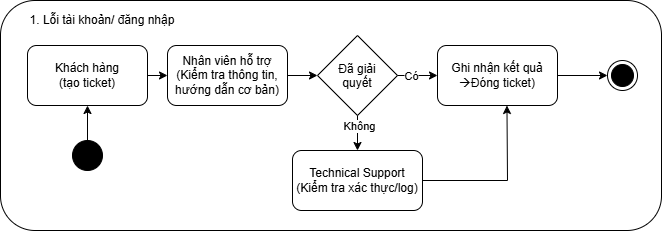

The diagram above was exported from draw.io. Its source (the exported page's mxGraphModel, read from the mxfile embedded in the PNG):
<mxGraphModel dx="976" dy="518" grid="1" gridSize="10" guides="1" tooltips="1" connect="1" arrows="1" fold="1" page="1" pageScale="1" pageWidth="827" pageHeight="1169" math="0" shadow="0">
  <root>
    <mxCell id="0" />
    <mxCell id="1" parent="0" />
    <mxCell id="5MijIssrpgFeWNIEoXBl-23" parent="1" style="rounded=1;whiteSpace=wrap;html=1;roundedPerimeter=1;" value="" vertex="1">
      <mxGeometry height="230" width="661" x="83" y="140" as="geometry" />
    </mxCell>
    <mxCell id="5MijIssrpgFeWNIEoXBl-2" parent="1" style="rounded=1;whiteSpace=wrap;html=1;roundedPerimeter=1;" value="Khách hàng&lt;div&gt;(tạo ticket)&lt;/div&gt;" vertex="1">
      <mxGeometry height="60" width="120" x="110" y="185" as="geometry" />
    </mxCell>
    <mxCell id="5MijIssrpgFeWNIEoXBl-3" parent="1" style="ellipse;fillColor=strokeColor;html=1;" value="" vertex="1">
      <mxGeometry height="30" width="30" x="155" y="280" as="geometry" />
    </mxCell>
    <mxCell id="5MijIssrpgFeWNIEoXBl-4" parent="1" style="rounded=1;whiteSpace=wrap;html=1;roundedPerimeter=1;" value="&lt;div&gt;Nhân viên hỗ trợ&lt;/div&gt;&lt;div&gt;(Kiểm tra thông tin, &lt;br&gt;hướng dẫn cơ bản)&lt;/div&gt;" vertex="1">
      <mxGeometry height="60" width="120" x="250" y="185" as="geometry" />
    </mxCell>
    <mxCell id="5MijIssrpgFeWNIEoXBl-5" parent="1" style="rhombus;whiteSpace=wrap;html=1;shapeInside=1;" value="Đã giải quyết" vertex="1">
      <mxGeometry height="80" width="80" x="400" y="175" as="geometry" />
    </mxCell>
    <mxCell id="5MijIssrpgFeWNIEoXBl-6" parent="1" style="rounded=1;whiteSpace=wrap;html=1;roundedPerimeter=1;" value="Ghi nhận kết quả&lt;div&gt;&lt;span style=&quot;font-family: Wingdings; background-color: transparent; color: light-dark(#000000, var(--ge-light-color, #ffffff));&quot;&gt;à&lt;/span&gt;Đóng ticket)&lt;/div&gt;" vertex="1">
      <mxGeometry height="60" width="120" x="520" y="185" as="geometry" />
    </mxCell>
    <mxCell id="5MijIssrpgFeWNIEoXBl-7" parent="1" style="rounded=1;whiteSpace=wrap;html=1;roundedPerimeter=1;" value="&lt;div&gt;&lt;span style=&quot;background-color: transparent; color: light-dark(#000000, var(--ge-light-color, #ffffff));&quot;&gt;Technical Support&lt;/span&gt;&lt;/div&gt;&lt;div&gt;(Kiểm tra xác thực/log)&lt;/div&gt;" vertex="1">
      <mxGeometry height="60" width="130" x="375" y="290" as="geometry" />
    </mxCell>
    <mxCell id="5MijIssrpgFeWNIEoXBl-8" edge="1" parent="1" source="5MijIssrpgFeWNIEoXBl-3" style="endArrow=classic;html=1;rounded=0;defaultLabelBackgroundColor=page;exitX=0.5;exitY=0;exitDx=0;exitDy=0;" target="5MijIssrpgFeWNIEoXBl-2" value="">
      <mxGeometry height="50" relative="1" width="50" as="geometry">
        <mxPoint x="300" y="350" as="sourcePoint" />
        <mxPoint x="350" y="300" as="targetPoint" />
      </mxGeometry>
    </mxCell>
    <mxCell id="5MijIssrpgFeWNIEoXBl-9" parent="1" style="ellipse;html=1;shape=endState;fillColor=strokeColor;" value="" vertex="1">
      <mxGeometry height="30" width="30" x="690" y="200" as="geometry" />
    </mxCell>
    <mxCell id="5MijIssrpgFeWNIEoXBl-11" edge="1" parent="1" source="5MijIssrpgFeWNIEoXBl-2" style="endArrow=classic;html=1;rounded=0;defaultLabelBackgroundColor=page;exitX=1;exitY=0.5;exitDx=0;exitDy=0;entryX=0;entryY=0.5;entryDx=0;entryDy=0;" target="5MijIssrpgFeWNIEoXBl-4" value="">
      <mxGeometry height="50" relative="1" width="50" as="geometry">
        <mxPoint x="320" y="340" as="sourcePoint" />
        <mxPoint x="370" y="290" as="targetPoint" />
      </mxGeometry>
    </mxCell>
    <mxCell id="5MijIssrpgFeWNIEoXBl-13" edge="1" parent="1" source="5MijIssrpgFeWNIEoXBl-4" style="endArrow=classic;html=1;rounded=0;defaultLabelBackgroundColor=page;exitX=1;exitY=0.5;exitDx=0;exitDy=0;" target="5MijIssrpgFeWNIEoXBl-5" value="">
      <mxGeometry height="50" relative="1" width="50" as="geometry">
        <mxPoint x="320" y="340" as="sourcePoint" />
        <mxPoint x="370" y="290" as="targetPoint" />
      </mxGeometry>
    </mxCell>
    <mxCell id="5MijIssrpgFeWNIEoXBl-14" edge="1" parent="1" source="5MijIssrpgFeWNIEoXBl-5" style="endArrow=classic;html=1;rounded=0;defaultLabelBackgroundColor=page;exitX=0.5;exitY=1;exitDx=0;exitDy=0;entryX=0.5;entryY=0;entryDx=0;entryDy=0;" target="5MijIssrpgFeWNIEoXBl-7" value="">
      <mxGeometry height="50" relative="1" width="50" as="geometry">
        <mxPoint x="410" y="260" as="sourcePoint" />
        <mxPoint x="440" y="260" as="targetPoint" />
      </mxGeometry>
    </mxCell>
    <mxCell id="5MijIssrpgFeWNIEoXBl-17" connectable="0" parent="5MijIssrpgFeWNIEoXBl-14" style="edgeLabel;html=1;align=center;verticalAlign=middle;resizable=0;points=[];inheritText=1;defaultLabelBackgroundColor=page;" value="Không" vertex="1">
      <mxGeometry relative="1" x="-0.4066" y="1" as="geometry">
        <mxPoint as="offset" />
      </mxGeometry>
    </mxCell>
    <mxCell id="5MijIssrpgFeWNIEoXBl-15" edge="1" parent="1" source="5MijIssrpgFeWNIEoXBl-5" style="endArrow=classic;html=1;rounded=0;defaultLabelBackgroundColor=page;exitX=1;exitY=0.5;exitDx=0;exitDy=0;entryX=0;entryY=0.5;entryDx=0;entryDy=0;" target="5MijIssrpgFeWNIEoXBl-6" value="">
      <mxGeometry height="50" relative="1" width="50" as="geometry">
        <mxPoint x="480" y="250" as="sourcePoint" />
        <mxPoint x="510" y="250" as="targetPoint" />
      </mxGeometry>
    </mxCell>
    <mxCell id="5MijIssrpgFeWNIEoXBl-16" connectable="0" parent="5MijIssrpgFeWNIEoXBl-15" style="edgeLabel;html=1;align=center;verticalAlign=middle;resizable=0;points=[];inheritText=1;defaultLabelBackgroundColor=page;" value="Có" vertex="1">
      <mxGeometry relative="1" x="-0.3744" as="geometry">
        <mxPoint as="offset" />
      </mxGeometry>
    </mxCell>
    <mxCell id="5MijIssrpgFeWNIEoXBl-18" edge="1" parent="1" source="5MijIssrpgFeWNIEoXBl-6" style="endArrow=classic;html=1;rounded=0;defaultLabelBackgroundColor=page;exitX=1;exitY=0.5;exitDx=0;exitDy=0;entryX=0;entryY=0.5;entryDx=0;entryDy=0;" target="5MijIssrpgFeWNIEoXBl-9" value="">
      <mxGeometry height="50" relative="1" width="50" as="geometry">
        <mxPoint x="340" y="340" as="sourcePoint" />
        <mxPoint x="580" y="300" as="targetPoint" />
      </mxGeometry>
    </mxCell>
    <mxCell id="5MijIssrpgFeWNIEoXBl-22" edge="1" parent="1" source="5MijIssrpgFeWNIEoXBl-7" style="endArrow=classic;html=1;rounded=0;defaultLabelBackgroundColor=page;exitX=1;exitY=0.5;exitDx=0;exitDy=0;entryX=0.578;entryY=0.995;entryDx=0;entryDy=0;" target="5MijIssrpgFeWNIEoXBl-6" value="">
      <mxGeometry height="50" relative="1" width="50" x="-0.275" as="geometry">
        <Array as="points">
          <mxPoint x="590" y="320" />
        </Array>
        <mxPoint x="570" y="290" as="sourcePoint" />
        <mxPoint x="590" y="250" as="targetPoint" />
      </mxGeometry>
    </mxCell>
    <mxCell id="5MijIssrpgFeWNIEoXBl-24" parent="1" style="text;html=1;whiteSpace=wrap;strokeColor=none;fillColor=none;align=center;verticalAlign=middle;rounded=0;" value="1. Lỗi tài khoản/ đăng nhập" vertex="1">
      <mxGeometry height="30" width="150" x="110" y="145" as="geometry" />
    </mxCell>
  </root>
</mxGraphModel>